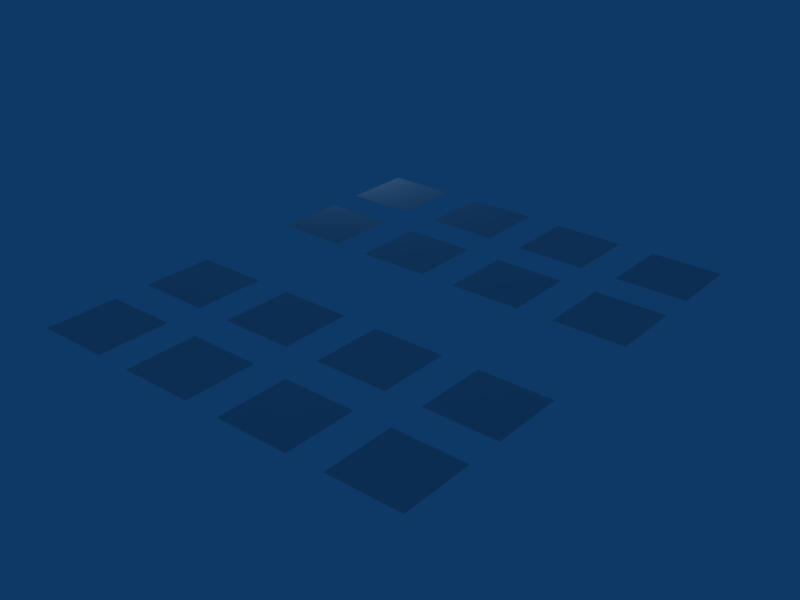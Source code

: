 # Source: panel_texture_splits.test.blend  (saved by Blender 2.49.2; exported with 4.5.12 LTS)
import bpy
from mathutils import Matrix  # noqa: F401  (used for matrix-valued properties, if any)

bpy.ops.wm.read_factory_settings(use_empty=True)
scene = bpy.context.scene
scene.name = 'Scene_panel_ok'

# ---- collections
col_collection_1_002 = bpy.data.collections.new('Collection 1.002'); scene.collection.children.link(col_collection_1_002)

# ---- world
world_world = bpy.data.worlds.new('World'); scene.world = world_world
world_world.color = (0.05656, 0.2208, 0.4)
world_world.use_sun_shadow = False
world_world.sun_shadow_jitter_overblur = 0.0
world_world.cycles.sampling_method = 'MANUAL'
world_world.cycles.sample_map_resolution = 256

# ---- lights
light_spot = bpy.data.lights.new('Spot', 'POINT')
light_spot.transmission_factor = 0.0
light_spot.cutoff_distance = 30.0
light_spot.energy = 100.0
light_spot.shadow_buffer_clip_start = 1.001
light_spot.shadow_soft_size = 1.0
light_spot.shadow_maximum_resolution = 0.006
light_spot.use_absolute_resolution = True
light_spot.cycles.use_multiple_importance_sampling = False

# ---- meshes
me_cube_011 = bpy.data.meshes.new('Cube.011')
me_cube_011.from_pydata([(1.0, 1.0, 0.0), (1.0, -1.0, 0.0), (-1.0, -1.0, 0.0), (-1.0, 1.0, 0.0), (4.0, 0.9921, 0.0), (4.0, -1.008, 0.0), (2.0, -1.008, 0.0), (2.0, 0.9921, 0.0), (7.0, 0.9786, 0.0), (7.0, -1.021, 0.0), (5.0, -1.021, 0.0), (5.0, 0.9786, 0.0), (10.0, 1.0, 0.0), (10.0, -1.0, 0.0), (8.0, -1.0, 0.0), (8.0, 1.0, 0.0)], [], [(0, 3, 2, 1), (6, 5, 4, 7), (10, 9, 8, 11), (14, 13, 12, 15)])
_uv = me_cube_011.uv_layers.new(name='UVTex')
_uv.uv.foreach_set('vector', [1.009, 1.0, 0.003125, 1.0, 0.0, 0.0, 1.009, 0.0, 0.003785, 0.007354, 1.0, 0.0, 1.0, 1.0, 0.0, 1.0, 1.0, 1.0, 0.0, 1.0, 0.0, 0.0, 1.0, -5.684e-14, 1.0, 1.0, 0.0, 1.0, 0.0, 0.0, 1.0, 0.0])
me_cube_011.materials.append(None)
me_cube_011.use_remesh_preserve_volume = False
me_cube_011.use_remesh_preserve_attributes = False
me_cube_011.use_mirror_vertex_groups = False
me_cube_011.update()
me_cube_010 = bpy.data.meshes.new('Cube.010')
me_cube_010.from_pydata([(1.0, 1.0, 0.0), (1.0, -1.0, 0.0), (-1.0, -1.0, 0.0), (-1.0, 1.0, 0.0), (4.0, 0.9921, 0.0), (4.0, -1.008, 0.0), (2.0, -1.008, 0.0), (2.0, 0.9921, 0.0), (7.0, 0.9786, 0.0), (7.0, -1.021, 0.0), (5.0, -1.021, 0.0), (5.0, 0.9786, 0.0), (10.0, 1.0, 0.0), (10.0, -1.0, 0.0), (8.0, -1.0, 0.0), (8.0, 1.0, 0.0)], [], [(0, 3, 2, 1), (6, 5, 4, 7), (10, 9, 8, 11), (14, 13, 12, 15)])
_uv = me_cube_010.uv_layers.new(name='UVTex')
_uv.uv.foreach_set('vector', [1.009, 1.0, 0.003125, 1.0, 0.0, 0.0, 1.009, 0.0, 0.003785, 0.007354, 1.0, 0.0, 1.0, 1.0, 0.0, 1.0, 1.0, 1.0, 0.0, 1.0, 0.0, 0.0, 1.0, -5.684e-14, 1.0, 1.0, 0.0, 1.0, 0.0, 0.0, 1.0, 0.0])
me_cube_010.materials.append(None)
me_cube_010.use_remesh_preserve_volume = False
me_cube_010.use_remesh_preserve_attributes = False
me_cube_010.use_mirror_vertex_groups = False
me_cube_010.update()
me_cube_009 = bpy.data.meshes.new('Cube.009')
me_cube_009.from_pydata([(1.0, 1.0, 0.0), (1.0, -1.0, 0.0), (-1.0, -1.0, 0.0), (-1.0, 1.0, 0.0), (4.0, 0.9921, 0.0), (4.0, -1.008, 0.0), (2.0, -1.008, 0.0), (2.0, 0.9921, 0.0), (7.0, 0.9786, 0.0), (7.0, -1.021, 0.0), (5.0, -1.021, 0.0), (5.0, 0.9786, 0.0), (10.0, 1.0, 0.0), (10.0, -1.0, 0.0), (8.0, -1.0, 0.0), (8.0, 1.0, 0.0)], [], [(0, 3, 2, 1), (6, 5, 4, 7), (10, 9, 8, 11), (14, 13, 12, 15)])
_uv = me_cube_009.uv_layers.new(name='UVTex')
_uv.uv.foreach_set('vector', [1.009, 1.0, 0.003125, 1.0, 0.0, 0.0, 1.009, 0.0, 0.003785, 0.007354, 1.0, 0.0, 1.0, 1.0, 0.0, 1.0, 1.0, 1.0, 0.0, 1.0, 0.0, 0.0, 1.0, -5.684e-14, 1.0, 1.0, 0.0, 1.0, 0.0, 0.0, 1.0, 0.0])
me_cube_009.materials.append(None)
me_cube_009.use_remesh_preserve_volume = False
me_cube_009.use_remesh_preserve_attributes = False
me_cube_009.use_mirror_vertex_groups = False
me_cube_009.update()
me_cube_008 = bpy.data.meshes.new('Cube.008')
me_cube_008.from_pydata([(1.0, 1.0, 0.0), (1.0, -1.0, 0.0), (-1.0, -1.0, 0.0), (-1.0, 1.0, 0.0), (4.0, 0.9921, 0.0), (4.0, -1.008, 0.0), (2.0, -1.008, 0.0), (2.0, 0.9921, 0.0), (7.0, 0.9786, 0.0), (7.0, -1.021, 0.0), (5.0, -1.021, 0.0), (5.0, 0.9786, 0.0), (10.0, 1.0, 0.0), (10.0, -1.0, 0.0), (8.0, -1.0, 0.0), (8.0, 1.0, 0.0)], [], [(0, 3, 2, 1), (6, 5, 4, 7), (10, 9, 8, 11), (14, 13, 12, 15)])
_uv = me_cube_008.uv_layers.new(name='UVTex')
_uv.uv.foreach_set('vector', [1.009, 1.0, 0.003125, 1.0, 0.0, 0.0, 1.009, 0.0, 0.003785, 0.007354, 1.0, 0.0, 1.0, 1.0, 0.0, 1.0, 1.0, 1.0, 0.0, 1.0, 0.0, 0.0, 1.0, -5.684e-14, 1.0, 1.0, 0.0, 1.0, 0.0, 0.0, 1.0, 0.0])
me_cube_008.materials.append(None)
me_cube_008.use_remesh_preserve_volume = False
me_cube_008.use_remesh_preserve_attributes = False
me_cube_008.use_mirror_vertex_groups = False
me_cube_008.update()

# ---- objects
ob_tex_on_no_panel_001 = bpy.data.objects.new('TEX_ON_NO_PANEL.001', me_cube_011)
ob_tex_on_has_panel_001 = bpy.data.objects.new('TEX_ON_HAS_PANEL.001', me_cube_010)
ob_tex_off_no_panel_001 = bpy.data.objects.new('TEX_OFF_NO_PANEL.001', me_cube_009)
ob_tex_off_has_panel_001 = bpy.data.objects.new('TEX_OFF_HAS_PANEL.001', me_cube_008)
ob_panel_ok_prop = bpy.data.objects.new('panel_ok_prop', None)
ob_lamp = bpy.data.objects.new('Lamp', light_spot)

# ---- transforms, parenting, visibility, modifiers, constraints
ob_tex_on_no_panel_001.location = (0.0, -8.0, 0.0)
ob_tex_on_no_panel_001.lock_rotations_4d = False
ob_tex_on_no_panel_001.empty_display_type = 'ARROWS'
ob_tex_on_no_panel_001.color = (0.0, 0.0, 0.0, 1.0)
ob_tex_on_no_panel_001.lineart.crease_threshold = 0.0
ob_tex_on_has_panel_001.location = (0.0, 0.0, 0.0)
ob_tex_on_has_panel_001.lock_rotations_4d = False
ob_tex_on_has_panel_001.empty_display_type = 'ARROWS'
ob_tex_on_has_panel_001.color = (0.0, 0.0, 0.0, 1.0)
ob_tex_on_has_panel_001.lineart.crease_threshold = 0.0
ob_tex_off_no_panel_001.location = (0.0, -11.0, 0.0)
ob_tex_off_no_panel_001.lock_rotations_4d = False
ob_tex_off_no_panel_001.empty_display_type = 'ARROWS'
ob_tex_off_no_panel_001.color = (0.0, 0.0, 0.0, 1.0)
ob_tex_off_no_panel_001.lineart.crease_threshold = 0.0
ob_tex_off_has_panel_001.location = (0.0, -3.0, 0.0)
ob_tex_off_has_panel_001.lock_rotations_4d = False
ob_tex_off_has_panel_001.empty_display_type = 'ARROWS'
ob_tex_off_has_panel_001.color = (0.0, 0.0, 0.0, 1.0)
ob_tex_off_has_panel_001.lineart.crease_threshold = 0.0
ob_panel_ok_prop.location = (0.002517, 0.0, 0.0)
ob_panel_ok_prop.lock_rotations_4d = False
ob_panel_ok_prop.empty_display_type = 'ARROWS'
ob_panel_ok_prop.empty_image_offset = (0.0, 0.0)
ob_panel_ok_prop.lineart.crease_threshold = 0.0
ob_lamp.location = (-2.967, 0.6715, 2.982)
ob_lamp.rotation_euler = (0.6503, 0.05522, 1.866)
ob_lamp.lock_rotations_4d = False
ob_lamp.empty_display_type = 'ARROWS'
ob_lamp.color = (0.0, 0.0, 0.0, 0.0)
ob_lamp.lineart.crease_threshold = 0.0

# ---- collection membership
col_collection_1_002.objects.link(ob_tex_on_no_panel_001)
col_collection_1_002.objects.link(ob_tex_on_has_panel_001)
col_collection_1_002.objects.link(ob_tex_off_no_panel_001)
col_collection_1_002.objects.link(ob_tex_off_has_panel_001)
col_collection_1_002.objects.link(ob_panel_ok_prop)
col_collection_1_002.objects.link(ob_lamp)

# ---- scene / render settings (as saved in the file)
scene.frame_start = 1; scene.frame_end = 250; scene.frame_set(1)
scene.render.engine = 'BLENDER_EEVEE_NEXT'
scene.render.image_settings.file_format = 'JPEG'
scene.render.image_settings.color_mode = 'RGB'
scene.render.image_settings.compression = 90
scene.render.resolution_x = 800
scene.render.resolution_y = 600
scene.render.pixel_aspect_x = 100.0
scene.render.pixel_aspect_y = 100.0
scene.render.fps = 25
scene.render.dither_intensity = 0.0
scene.render.use_compositing = False
scene.render.use_sequencer = False
scene.render.bake_margin = 2
scene.render.bake_bias = 0.0
scene.render.use_stamp_time = False
scene.render.use_stamp_date = False
scene.render.use_stamp_frame = False
scene.render.use_stamp_camera = False
scene.render.use_stamp_scene = False
scene.render.use_stamp_filename = False
scene.render.use_stamp_render_time = False
scene.render.stamp_font_size = 0
scene.cycles.use_denoising = False
scene.cycles.samples = 10
scene.cycles.sampling_pattern = 'TABULATED_SOBOL'
scene.cycles.light_sampling_threshold = 0.0
scene.cycles.use_adaptive_sampling = False
scene.cycles.use_light_tree = False
scene.cycles.blur_glossy = 0.0
scene.cycles.volume_bounces = 1
scene.cycles.pixel_filter_type = 'GAUSSIAN'
scene.cycles.sample_clamp_indirect = 0.0
scene.view_settings.view_transform = 'Raw'
bpy.context.view_layer.update()

# ---- added for rendering (the .blend has no active camera): camera
cam_auto = bpy.data.cameras.new('AutoCamera')
cam_auto.lens = 50.0
cam_auto.sensor_width = 36.0
cam_auto.clip_end = 1000.0
ob_auto_camera = bpy.data.objects.new('AutoCamera', cam_auto)
scene.collection.objects.link(ob_auto_camera)
ob_auto_camera.location = (20.2711, -24.4361, 12.6169)
ob_auto_camera.rotation_euler = (1.09748, -7.21219e-08, 0.694738)
scene.camera = ob_auto_camera
bpy.context.view_layer.update()
